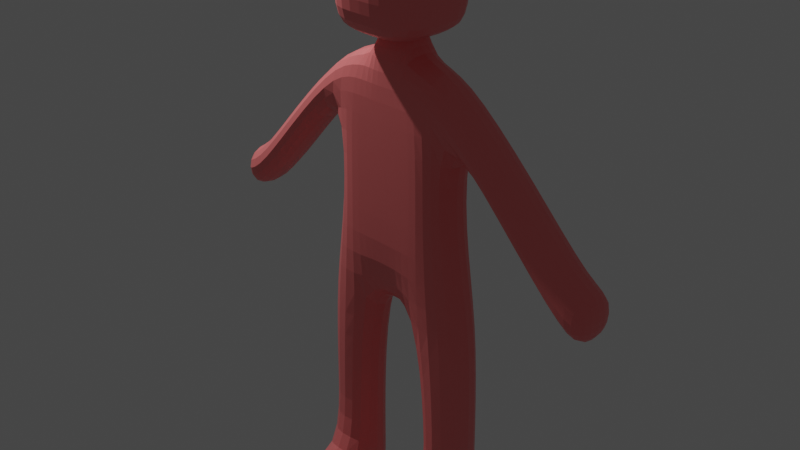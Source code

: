# Source: chara.blend  (saved by Blender 2.81.16; exported with 4.5.12 LTS)
import bpy
from mathutils import Matrix  # noqa: F401  (used for matrix-valued properties, if any)

bpy.ops.wm.read_factory_settings(use_empty=True)
scene = bpy.context.scene
scene.name = 'Scene'

# ---- collections
col_collection = bpy.data.collections.new('Collection'); scene.collection.children.link(col_collection)

# ---- materials (node trees are filled in below, after node groups)
mat_body = bpy.data.materials.new('Body')
mat_body.alpha_threshold = 0.0
mat_body.use_transparent_shadow = False
mat_body.line_color = (0.0, 0.0, 0.0, 1.0)

# ---- material node trees
mat_body.use_nodes = True; mat_body.node_tree.nodes.clear()
_N = mat_body.node_tree.nodes; _L = mat_body.node_tree.links
n0 = _N.new('ShaderNodeOutputMaterial'); n0.name = 'Material Output'; n0.location = (300, 300)
n1 = _N.new('ShaderNodeBsdfPrincipled'); n1.name = 'Principled BSDF'; n1.location = (10, 300)
n1.distribution = 'GGX'
n1.subsurface_method = 'BURLEY'
n1.inputs[0].default_value = (1.0, 0.2159, 0.2159, 1.0)
n1.inputs[2].default_value = 0.4
n1.inputs[3].default_value = 1.45
n1.inputs[27].default_value = (0.0, 0.0, 0.0, 1.0)
n1.inputs[28].default_value = 1.0
_L.new(n1.outputs[0], n0.inputs[0])
n0.is_active_output = True

# ---- world
world_world = bpy.data.worlds.new('World'); scene.world = world_world
world_world.use_nodes = True; world_world.node_tree.nodes.clear()
_N = world_world.node_tree.nodes; _L = world_world.node_tree.links
n0 = _N.new('ShaderNodeOutputWorld'); n0.name = 'World Output'; n0.location = (300, 300)
n1 = _N.new('ShaderNodeBackground'); n1.name = 'Background'; n1.location = (10, 300)
n1.inputs[0].default_value = (0.05088, 0.05088, 0.05088, 1.0)
_L.new(n1.outputs[0], n0.inputs[0])
n0.is_active_output = True
world_world.color = (0.05088, 0.05088, 0.05088)
world_world.use_sun_shadow = False
world_world.sun_shadow_jitter_overblur = 0.0

# ---- cameras
cam_camera = bpy.data.cameras.new('Camera')
cam_camera.clip_end = 100.0
cam_camera.ortho_scale = 7.314

# ---- lights
light_light = bpy.data.lights.new('Light', 'POINT')
light_light.transmission_factor = 0.0
light_light.energy = 1000.0
light_light.shadow_soft_size = 0.1
light_light.shadow_maximum_resolution = 0.006
light_light.use_absolute_resolution = True

# ---- meshes
me_hum = bpy.data.meshes.new('Hum')
me_hum.from_pydata([(-1.0, -1.0, -1.0), (-1.0, -1.0, 1.0), (-1.0, 1.0, -1.0), (-1.0, 1.0, 1.0), (1.0, -1.0, -1.0), (1.0, -1.0, 1.0), (1.0, 1.0, -1.0), (1.0, 1.0, 1.0), (-1.0, -1.0, 0.0), (-1.0, 1.0, 0.0), (1.0, 1.0, 0.0), (1.0, -1.0, 0.0), (0.0, 1.0, -1.0), (0.0, 1.0, 1.0), (0.0, -1.0, -1.0), (0.0, -1.0, 1.0), (0.0, -1.0, 0.0), (0.0, 1.0, 0.0), (-1.0, 0.0, -1.0), (-1.0, 0.0, 1.0), (1.0, 0.0, -1.0), (1.0, 0.0, 1.0), (1.0, 0.0, 0.0), (-1.0, 0.0, 0.0), (0.0, 0.0, 1.0), (0.0, 0.0, -1.0), (1.208, 0.4522, -1.372), (1.885, 0.4522, -6.514), (1.208, -0.6213, -1.372), (1.885, -0.6213, -6.514), (-1.174, 0.4897, -1.392), (-1.885, 0.4522, -6.514), (-1.174, -0.5838, -1.392), (-1.885, -0.6213, -6.514), (1.416, 0.4522, -4.629), (-1.362, -0.6213, -4.629), (1.416, -0.6213, -4.629), (-1.362, 0.4522, -4.629), (-1.362, -0.6213, -2.395), (1.416, 0.4522, -2.395), (1.416, -0.6213, -2.395), (-1.362, 0.4522, -2.395), (0.0, 0.4522, -6.514), (0.02706, -0.6213, -1.372), (0.0, -0.6213, -6.514), (0.02706, 0.4522, -1.372), (0.02706, 0.4522, -4.629), (0.02706, -0.6213, -4.629), (0.02706, 0.4522, -2.395), (0.02706, -0.6213, -2.395), (-0.4557, 0.4522, -6.514), (-0.3842, -0.6213, -1.372), (-0.6673, -0.6213, -4.629), (-0.6673, -0.6213, -2.395), (-0.4557, -0.6213, -6.514), (-0.3842, 0.4522, -1.372), (-0.6673, 0.4522, -4.629), (-0.6673, 0.4522, -2.395), (0.5623, -0.6013, -6.507), (0.4379, 0.4522, -1.372), (0.7214, 0.4522, -4.629), (0.7214, 0.4522, -2.395), (0.5623, 0.4722, -6.507), (0.4379, -0.6213, -1.372), (0.7214, -0.6213, -4.629), (0.7214, -0.6213, -2.395), (-4.264, -0.6213, -5.456), (-4.264, -0.6213, -4.433), (-4.264, 0.4522, -4.433), (-4.264, 0.4522, -5.456), (4.085, 0.4522, -4.367), (4.085, -0.6213, -4.367), (4.085, 0.4522, -5.39), (4.085, -0.6213, -5.39), (-1.885, 0.4522, -11.53), (-1.885, -0.6213, -11.53), (-0.7938, 0.4522, -11.53), (-0.7938, -0.6213, -11.53), (0.7669, -0.6013, -11.51), (1.854, -0.6213, -11.51), (1.854, 0.4522, -11.51), (0.7669, 0.4722, -11.51), (2.751, -0.6213, -3.892), (2.751, -0.6213, -2.87), (2.751, 0.4522, -2.87), (2.751, 0.4522, -3.892), (-2.813, 0.4522, -2.903), (-2.813, -0.6213, -2.903), (-2.813, -0.6213, -3.925), (-2.813, 0.4522, -3.925), (-1.885, 0.4522, -8.829), (-1.885, -0.6213, -8.829), (-0.7938, 0.4522, -8.829), (-0.7938, -0.6213, -8.829), (1.869, -0.6213, -8.82), (1.869, 0.4522, -8.82), (0.7823, 0.4722, -8.813), (0.7823, -0.6013, -8.813), (1.862, -0.6213, -10.81), (1.862, 0.4522, -10.81), (0.7746, 0.4722, -10.81), (0.7746, -0.6013, -10.81), (-1.885, 0.4522, -10.83), (-0.7938, 0.4522, -10.83), (-0.7938, -0.6213, -10.83), (-1.885, -0.6213, -10.83), (-0.7815, 1.792, -11.53), (-1.873, 1.792, -11.53), (-1.873, 1.792, -10.83), (-0.7815, 1.792, -10.83), (1.866, 1.792, -11.51), (0.7793, 1.812, -11.51), (1.874, 1.792, -10.81), (0.787, 1.812, -10.81), (-4.73, -0.6213, -5.456), (-4.73, -0.6213, -4.433), (-4.73, 0.4522, -4.433), (-4.73, 0.4522, -5.456), (4.552, 0.4522, -4.367), (4.552, -0.6213, -4.367), (4.552, 0.4522, -5.39), (4.552, -0.6213, -5.39), (0.4379, -0.336, -0.6799), (0.02706, -0.336, -0.6799), (-0.3842, 0.1461, -0.6799), (0.02706, 0.1461, -0.6799), (-0.3842, -0.336, -0.6799), (0.4379, 0.1461, -0.6799)], [], [(23, 19, 3, 9), (17, 13, 7, 10), (22, 21, 5, 11), (16, 15, 1, 8), (25, 20, 4, 14), (24, 19, 1, 15), (14, 16, 8, 0), (20, 22, 11, 4), (12, 17, 10, 6), (18, 23, 9, 2), (2, 9, 17, 12), (4, 11, 16, 14), (21, 24, 15, 5), (18, 25, 14, 0), (11, 5, 15, 16), (9, 3, 13, 17), (2, 12, 25, 18), (7, 13, 24, 21), (0, 8, 23, 18), (6, 10, 22, 20), (13, 3, 19, 24), (12, 6, 20, 25), (10, 7, 21, 22), (8, 1, 19, 23), (55, 30, 32, 51), (53, 51, 32, 38), (87, 86, 68, 67), (99, 98, 79, 80), (83, 82, 73, 71), (61, 59, 26, 39), (62, 60, 34, 27), (27, 34, 36, 29), (33, 35, 37, 31), (54, 52, 35, 33), (60, 61, 39, 34), (34, 39, 40, 36), (35, 38, 41, 37), (52, 53, 38, 35), (64, 65, 49, 47), (56, 57, 48, 46), (58, 64, 47, 44), (50, 56, 46, 42), (57, 55, 45, 48), (50, 42, 44, 54), (65, 63, 43, 49), (45, 55, 124, 125), (105, 102, 74, 75), (41, 30, 55, 57), (31, 37, 56, 50), (37, 41, 57, 56), (47, 49, 53, 52), (44, 47, 52, 54), (49, 43, 51, 53), (63, 59, 127, 122), (26, 59, 63, 28), (40, 28, 63, 65), (29, 36, 64, 58), (36, 40, 65, 64), (46, 48, 61, 60), (42, 46, 60, 62), (48, 45, 59, 61), (42, 62, 58, 44), (69, 66, 114, 117), (88, 87, 67, 66), (86, 89, 69, 68), (89, 88, 66, 69), (71, 73, 121, 119), (84, 83, 71, 70), (82, 85, 72, 73), (85, 84, 70, 72), (74, 76, 77, 75), (99, 80, 110, 112), (103, 104, 77, 76), (104, 105, 75, 77), (81, 80, 79, 78), (102, 103, 109, 108), (101, 100, 81, 78), (98, 101, 78, 79), (39, 26, 84, 85), (40, 39, 85, 82), (26, 28, 83, 84), (28, 40, 82, 83), (41, 38, 88, 89), (30, 41, 89, 86), (38, 32, 87, 88), (32, 30, 86, 87), (54, 33, 91, 93), (50, 54, 93, 92), (31, 50, 92, 90), (33, 31, 90, 91), (29, 58, 97, 94), (58, 62, 96, 97), (62, 27, 95, 96), (27, 29, 94, 95), (94, 97, 101, 98), (97, 96, 100, 101), (96, 95, 99, 100), (95, 94, 98, 99), (93, 91, 105, 104), (92, 93, 104, 103), (90, 92, 103, 102), (91, 90, 102, 105), (108, 109, 106, 107), (113, 112, 110, 111), (76, 74, 107, 106), (100, 99, 112, 113), (80, 81, 111, 110), (81, 100, 113, 111), (103, 76, 106, 109), (74, 102, 108, 107), (114, 115, 116, 117), (67, 68, 116, 115), (68, 69, 117, 116), (66, 67, 115, 114), (120, 118, 119, 121), (70, 71, 119, 118), (73, 72, 120, 121), (72, 70, 118, 120), (127, 125, 123, 122), (125, 124, 126, 123), (43, 63, 122, 123), (51, 43, 123, 126), (59, 45, 125, 127), (55, 51, 126, 124)])
_uv = me_hum.uv_layers.new(name='UVMap')
_uv.uv.foreach_set('vector', [0.5, 0.125, 0.625, 0.125, 0.625, 0.25, 0.5, 0.25, 0.5, 0.375, 0.625, 0.375, 0.625, 0.5, 0.5, 0.5, 0.5, 0.625, 0.625, 0.625, 0.625, 0.75, 0.5, 0.75, 0.5, 0.875, 0.625, 0.875, 0.625, 1.0, 0.5, 1.0, 0.25, 0.625, 0.375, 0.625, 0.375, 0.75, 0.25, 0.75, 0.75, 0.625, 0.875, 0.625, 0.875, 0.75, 0.75, 0.75, 0.375, 0.875, 0.5, 0.875, 0.5, 1.0, 0.375, 1.0, 0.375, 0.625, 0.5, 0.625, 0.5, 0.75, 0.375, 0.75, 0.375, 0.375, 0.5, 0.375, 0.5, 0.5, 0.375, 0.5, 0.375, 0.125, 0.5, 0.125, 0.5, 0.25, 0.375, 0.25, 0.375, 0.25, 0.5, 0.25, 0.5, 0.375, 0.375, 0.375, 0.375, 0.75, 0.5, 0.75, 0.5, 0.875, 0.375, 0.875, 0.625, 0.625, 0.75, 0.625, 0.75, 0.75, 0.625, 0.75, 0.125, 0.625, 0.25, 0.625, 0.25, 0.75, 0.125, 0.75, 0.5, 0.75, 0.625, 0.75, 0.625, 0.875, 0.5, 0.875, 0.5, 0.25, 0.625, 0.25, 0.625, 0.375, 0.5, 0.375, 0.125, 0.5, 0.25, 0.5, 0.25, 0.625, 0.125, 0.625, 0.625, 0.5, 0.75, 0.5, 0.75, 0.625, 0.625, 0.625, 0.375, 0.0, 0.5, 0.0, 0.5, 0.125, 0.375, 0.125, 0.375, 0.5, 0.5, 0.5, 0.5, 0.625, 0.375, 0.625, 0.75, 0.5, 0.875, 0.5, 0.875, 0.625, 0.75, 0.625, 0.25, 0.5, 0.375, 0.5, 0.375, 0.625, 0.25, 0.625, 0.5, 0.5, 0.625, 0.5, 0.625, 0.625, 0.5, 0.625, 0.5, 0.0, 0.625, 0.0, 0.625, 0.125, 0.5, 0.125, 0.8125, 0.5, 0.875, 0.5, 0.875, 0.75, 0.8125, 0.75, 0.5625, 0.9375, 0.625, 0.9375, 0.625, 1.0, 0.5625, 1.0, 0.875, 0.75, 0.875, 0.5, 0.875, 0.5, 0.875, 0.75, 0.375, 0.5, 0.375, 0.75, 0.375, 0.75, 0.375, 0.5, 0.625, 0.75, 0.5625, 0.75, 0.5625, 0.75, 0.625, 0.75, 0.5625, 0.4375, 0.625, 0.4375, 0.625, 0.5, 0.5625, 0.5, 0.375, 0.4375, 0.5, 0.4375, 0.5, 0.5, 0.375, 0.5, 0.375, 0.5, 0.5, 0.5, 0.5, 0.75, 0.375, 0.75, 0.375, 0.0, 0.5, 0.0, 0.5, 0.25, 0.375, 0.25, 0.375, 0.9375, 0.5, 0.9375, 0.5, 1.0, 0.375, 1.0, 0.5, 0.4375, 0.5625, 0.4375, 0.5625, 0.5, 0.5, 0.5, 0.5, 0.5, 0.5625, 0.5, 0.5625, 0.75, 0.5, 0.75, 0.5, 0.0, 0.5625, 0.0, 0.5625, 0.25, 0.5, 0.25, 0.5, 0.9375, 0.5625, 0.9375, 0.5625, 1.0, 0.5, 1.0, 0.5, 0.8125, 0.5625, 0.8125, 0.5625, 0.875, 0.5, 0.875, 0.5, 0.3125, 0.5625, 0.3125, 0.5625, 0.375, 0.5, 0.375, 0.375, 0.8125, 0.5, 0.8125, 0.5, 0.875, 0.375, 0.875, 0.375, 0.3125, 0.5, 0.3125, 0.5, 0.375, 0.375, 0.375, 0.5625, 0.3125, 0.625, 0.3125, 0.625, 0.375, 0.5625, 0.375, 0.1875, 0.5, 0.25, 0.5, 0.25, 0.75, 0.1875, 0.75, 0.5625, 0.8125, 0.625, 0.8125, 0.625, 0.875, 0.5625, 0.875, 0.625, 0.375, 0.625, 0.3125, 0.625, 0.3125, 0.625, 0.375, 0.375, 0.0, 0.375, 0.25, 0.375, 0.25, 0.375, 0.0, 0.5625, 0.25, 0.625, 0.25, 0.625, 0.3125, 0.5625, 0.3125, 0.375, 0.25, 0.5, 0.25, 0.5, 0.3125, 0.375, 0.3125, 0.5, 0.25, 0.5625, 0.25, 0.5625, 0.3125, 0.5, 0.3125, 0.5, 0.875, 0.5625, 0.875, 0.5625, 0.9375, 0.5, 0.9375, 0.375, 0.875, 0.5, 0.875, 0.5, 0.9375, 0.375, 0.9375, 0.5625, 0.875, 0.625, 0.875, 0.625, 0.9375, 0.5625, 0.9375, 0.6875, 0.75, 0.6875, 0.5, 0.6875, 0.5, 0.6875, 0.75, 0.625, 0.5, 0.6875, 0.5, 0.6875, 0.75, 0.625, 0.75, 0.5625, 0.75, 0.625, 0.75, 0.625, 0.8125, 0.5625, 0.8125, 0.375, 0.75, 0.5, 0.75, 0.5, 0.8125, 0.375, 0.8125, 0.5, 0.75, 0.5625, 0.75, 0.5625, 0.8125, 0.5, 0.8125, 0.5, 0.375, 0.5625, 0.375, 0.5625, 0.4375, 0.5, 0.4375, 0.375, 0.375, 0.5, 0.375, 0.5, 0.4375, 0.375, 0.4375, 0.5625, 0.375, 0.625, 0.375, 0.625, 0.4375, 0.5625, 0.4375, 0.25, 0.5, 0.3125, 0.5, 0.3125, 0.75, 0.25, 0.75, 0.5625, 0.25, 0.5625, 0.0, 0.5625, 0.0, 0.5625, 0.25, 0.5625, 1.0, 0.625, 1.0, 0.625, 1.0, 0.5625, 1.0, 0.625, 0.25, 0.5625, 0.25, 0.5625, 0.25, 0.625, 0.25, 0.5625, 0.25, 0.5625, 0.0, 0.5625, 0.0, 0.5625, 0.25, 0.625, 0.75, 0.5625, 0.75, 0.5625, 0.75, 0.625, 0.75, 0.625, 0.5, 0.625, 0.75, 0.625, 0.75, 0.625, 0.5, 0.5625, 0.75, 0.5625, 0.5, 0.5625, 0.5, 0.5625, 0.75, 0.5625, 0.5, 0.625, 0.5, 0.625, 0.5, 0.5625, 0.5, 0.125, 0.5, 0.1875, 0.5, 0.1875, 0.75, 0.125, 0.75, 0.375, 0.5, 0.375, 0.5, 0.375, 0.5, 0.375, 0.5, 0.1875, 0.5, 0.1875, 0.75, 0.1875, 0.75, 0.1875, 0.5, 0.375, 0.9375, 0.375, 1.0, 0.375, 1.0, 0.375, 0.9375, 0.3125, 0.5, 0.375, 0.5, 0.375, 0.75, 0.3125, 0.75, 0.375, 0.25, 0.375, 0.3125, 0.375, 0.3125, 0.375, 0.25, 0.3125, 0.75, 0.3125, 0.5, 0.3125, 0.5, 0.3125, 0.75, 0.375, 0.75, 0.375, 0.8125, 0.375, 0.8125, 0.375, 0.75, 0.5625, 0.5, 0.625, 0.5, 0.625, 0.5, 0.5625, 0.5, 0.5625, 0.75, 0.5625, 0.5, 0.5625, 0.5, 0.5625, 0.75, 0.625, 0.5, 0.625, 0.75, 0.625, 0.75, 0.625, 0.5, 0.625, 0.75, 0.5625, 0.75, 0.5625, 0.75, 0.625, 0.75, 0.5625, 0.25, 0.5625, 0.0, 0.5625, 0.0, 0.5625, 0.25, 0.625, 0.25, 0.5625, 0.25, 0.5625, 0.25, 0.625, 0.25, 0.5625, 1.0, 0.625, 1.0, 0.625, 1.0, 0.5625, 1.0, 0.875, 0.75, 0.875, 0.5, 0.875, 0.5, 0.875, 0.75, 0.375, 0.9375, 0.375, 1.0, 0.375, 1.0, 0.375, 0.9375, 0.1875, 0.5, 0.1875, 0.75, 0.1875, 0.75, 0.1875, 0.5, 0.375, 0.25, 0.375, 0.3125, 0.375, 0.3125, 0.375, 0.25, 0.375, 0.0, 0.375, 0.25, 0.375, 0.25, 0.375, 0.0, 0.375, 0.75, 0.375, 0.8125, 0.375, 0.8125, 0.375, 0.75, 0.3125, 0.75, 0.3125, 0.5, 0.3125, 0.5, 0.3125, 0.75, 0.375, 0.4375, 0.375, 0.5, 0.375, 0.5, 0.375, 0.4375, 0.375, 0.5, 0.375, 0.75, 0.375, 0.75, 0.375, 0.5, 0.375, 0.75, 0.375, 0.8125, 0.375, 0.8125, 0.375, 0.75, 0.3125, 0.75, 0.3125, 0.5, 0.3125, 0.5, 0.3125, 0.75, 0.375, 0.4375, 0.375, 0.5, 0.375, 0.5, 0.375, 0.4375, 0.375, 0.5, 0.375, 0.75, 0.375, 0.75, 0.375, 0.5, 0.375, 0.9375, 0.375, 1.0, 0.375, 1.0, 0.375, 0.9375, 0.1875, 0.5, 0.1875, 0.75, 0.1875, 0.75, 0.1875, 0.5, 0.375, 0.25, 0.375, 0.3125, 0.375, 0.3125, 0.375, 0.25, 0.375, 0.0, 0.375, 0.25, 0.375, 0.25, 0.375, 0.0, 0.375, 0.25, 0.375, 0.3125, 0.375, 0.3125, 0.375, 0.25, 0.375, 0.4375, 0.375, 0.5, 0.375, 0.5, 0.375, 0.4375, 0.1875, 0.5, 0.125, 0.5, 0.125, 0.5, 0.1875, 0.5, 0.375, 0.4375, 0.375, 0.5, 0.375, 0.5, 0.375, 0.4375, 0.375, 0.5, 0.3125, 0.5, 0.3125, 0.5, 0.375, 0.5, 0.3125, 0.5, 0.3125, 0.5, 0.3125, 0.5, 0.3125, 0.5, 0.1875, 0.5, 0.1875, 0.5, 0.1875, 0.5, 0.1875, 0.5, 0.375, 0.25, 0.375, 0.25, 0.375, 0.25, 0.375, 0.25, 0.5625, 0.0, 0.625, 0.0, 0.625, 0.25, 0.5625, 0.25, 0.875, 0.75, 0.875, 0.5, 0.875, 0.5, 0.875, 0.75, 0.625, 0.25, 0.5625, 0.25, 0.5625, 0.25, 0.625, 0.25, 0.5625, 1.0, 0.625, 1.0, 0.625, 1.0, 0.5625, 1.0, 0.5625, 0.5, 0.625, 0.5, 0.625, 0.75, 0.5625, 0.75, 0.625, 0.5, 0.625, 0.75, 0.625, 0.75, 0.625, 0.5, 0.5625, 0.75, 0.5625, 0.5, 0.5625, 0.5, 0.5625, 0.75, 0.5625, 0.5, 0.625, 0.5, 0.625, 0.5, 0.5625, 0.5, 0.6875, 0.5, 0.75, 0.5, 0.75, 0.75, 0.6875, 0.75, 0.75, 0.5, 0.8125, 0.5, 0.8125, 0.75, 0.75, 0.75, 0.625, 0.875, 0.625, 0.8125, 0.625, 0.8125, 0.625, 0.875, 0.625, 0.9375, 0.625, 0.875, 0.625, 0.875, 0.625, 0.9375, 0.625, 0.4375, 0.625, 0.375, 0.625, 0.375, 0.625, 0.4375, 0.8125, 0.5, 0.8125, 0.75, 0.8125, 0.75, 0.8125, 0.5])
me_hum.materials.append(mat_body)
me_hum.use_remesh_fix_poles = True
me_hum.use_remesh_preserve_attributes = False
me_hum.use_mirror_vertex_groups = False
me_hum.update()
arm_armature = bpy.data.armatures.new('Armature')  # bones are not reproduced

# ---- objects
ob_light = bpy.data.objects.new('Light', light_light)
ob_camera = bpy.data.objects.new('Camera', cam_camera)
ob_hum = bpy.data.objects.new('Hum', me_hum)
ob_armature = bpy.data.objects.new('Armature', arm_armature)

# ---- transforms, parenting, visibility, modifiers, constraints
ob_light.location = (-4.096, -0.9566, 9.451)
ob_light.rotation_euler = (0.6503, 0.05522, 5.008)
ob_light.lock_rotations_4d = False
ob_light.empty_display_type = 'ARROWS'
ob_light.color = (0.0, 0.0, 0.0, 0.0)
ob_light.lineart.crease_threshold = 0.0
ob_camera.location = (7.359, -6.926, 8.505)
ob_camera.rotation_euler = (1.109, 0.0, 0.8149)
ob_camera.lock_rotations_4d = False
ob_camera.empty_display_type = 'ARROWS'
ob_camera.color = (0.0, 0.0, 0.0, 0.0)
ob_camera.display_type = 'WIRE'
ob_camera.lineart.crease_threshold = 0.0
ob_hum.parent = ob_armature
ob_hum.matrix_parent_inverse = Matrix(((1.0, -0.0, 0.0, -0.0), (-0.0, 1.0, -0.0, 0.0), (0.0, -0.0, 1.0, 0.3593), (-0.0, 0.0, -0.0, 1.0)))
ob_hum.location = (0.0, 0.0, 2.456)
ob_hum.scale = (0.5305, 0.5305, 0.5305)
ob_hum.lineart.crease_threshold = 0.0
_vg = ob_hum.vertex_groups.new(name='BoneSpine01')
for _i, _w in zip([34, 35, 36, 37, 40, 42, 44, 46, 47, 49, 52, 53, 56, 57, 60, 61, 64, 65], [0.8181, 0.8231, 0.8152, 0.8272, 0.0005644, 0.09827, 0.1018, 0.9559, 0.9264, 0.009016, 0.8763, 0.03096, 0.8952, 0.0203, 0.8798, 0.02531, 0.872, 0.03032]): _vg.add([_i], _w, 'REPLACE')
_vg = ob_hum.vertex_groups.new(name='BoneSpine02')
for _i, _w in zip([38, 39, 40, 41, 43, 45, 48, 49, 51, 52, 53, 55, 56, 57, 59, 60, 61, 63, 64, 65], [0.06071, 0.06314, 0.07393, 0.06867, 0.05382, 0.03354, 0.907, 0.858, 0.03492, 0.00477, 0.6855, 0.04979, 0.000596, 0.7001, 0.02334, 0.002217, 0.6975, 0.05427, 0.01012, 0.662]): _vg.add([_i], _w, 'REPLACE')
_vg = ob_hum.vertex_groups.new(name='BoneNeck')
for _i, _w in zip([43, 45, 51, 55, 59, 63, 122, 123, 124, 125, 126, 127], [0.6463, 0.7209, 0.1801, 0.1608, 0.1838, 0.1725, 0.6943, 0.2587, 0.66, 0.1427, 0.6568, 0.7063]): _vg.add([_i], _w, 'REPLACE')
_vg = ob_hum.vertex_groups.new(name='BoneHead')
for _i, _w in zip([0, 1, 2, 3, 4, 5, 6, 7, 8, 9, 10, 11, 12, 13, 14, 15, 16, 17, 18, 19, 20, 21, 22, 23, 24, 25, 43, 45, 122, 123, 124, 125, 126, 127], [1.0, 1.0, 1.0, 1.0, 1.0, 1.0, 1.0, 1.0, 1.0, 1.0, 1.0, 1.0, 1.0, 1.0, 1.0, 1.0, 1.0, 1.0, 1.0, 1.0, 1.0, 1.0, 1.0, 1.0, 1.0, 1.0, 0.029, 0.01842, 0.1889, 0.6968, 0.2219, 0.8373, 0.2127, 0.1921]): _vg.add([_i], _w, 'REPLACE')
_vg = ob_hum.vertex_groups.new(name='BoneClavicleL')
for _i, _w in zip([30, 32, 38, 41, 43, 45, 51, 53, 55, 57, 124, 126], [0.4793, 0.4834, 0.03148, 0.04923, 0.1203, 0.09569, 0.6848, 0.06085, 0.7141, 0.06281, 0.0976, 0.1055]): _vg.add([_i], _w, 'REPLACE')
_vg = ob_hum.vertex_groups.new(name='BoneUpperarmL')
for _i, _w in zip([30, 32, 35, 37, 38, 41, 49, 51, 52, 53, 55, 57, 86, 87, 88, 89], [0.5217, 0.5004, 0.06683, 0.06737, 0.8574, 0.819, 0.003193, 0.04707, 0.00464, 0.181, 0.02565, 0.1712, 0.9029, 0.8977, 0.1328, 0.1463]): _vg.add([_i], _w, 'REPLACE')
_vg = ob_hum.vertex_groups.new(name='BoneLowerarmL')
for _i, _w in zip([41, 66, 67, 68, 69, 86, 87, 88, 89, 114, 115, 116], [0.02557, 0.1454, 0.8638, 0.8669, 0.1903, 0.1017, 0.0974, 0.8593, 0.8382, 0.02836, 0.0916, 0.0822]): _vg.add([_i], _w, 'REPLACE')
_vg = ob_hum.vertex_groups.new(name='BoneHandL')
for _i, _w in zip([66, 67, 68, 69, 114, 115, 116, 117], [0.8595, 0.1297, 0.109, 0.8495, 0.9635, 0.9082, 0.9167, 1.008]): _vg.add([_i], _w, 'REPLACE')
_vg = ob_hum.vertex_groups.new(name='BoneClavicleR')
for _i, _w in zip([26, 28, 39, 40, 43, 45, 59, 61, 63, 65, 122, 127], [0.4859, 0.4769, 0.02872, 0.05472, 0.1199, 0.09456, 0.7014, 0.05884, 0.6819, 0.06732, 0.09237, 0.08472]): _vg.add([_i], _w, 'REPLACE')
_vg = ob_hum.vertex_groups.new(name='BoneUpperarmR')
for _i, _w in zip([26, 28, 34, 36, 39, 40, 49, 59, 60, 61, 63, 64, 65, 71, 82, 83, 84, 85], [0.4993, 0.5221, 0.06849, 0.06949, 0.8566, 0.7992, 0.005806, 0.04264, 0.006058, 0.1812, 0.04233, 0.001955, 0.1878, 0.01577, 0.1922, 0.887, 0.9165, 0.1351]): _vg.add([_i], _w, 'REPLACE')
_vg = ob_hum.vertex_groups.new(name='BoneLowerarmR')
for _i, _w in zip([40, 70, 71, 72, 73, 82, 83, 84, 85, 118, 119, 120], [0.03578, 0.8856, 0.8279, 0.1387, 0.2156, 0.7856, 0.1171, 0.07893, 0.857, 0.07867, 0.1137, 0.02219]): _vg.add([_i], _w, 'REPLACE')
_vg = ob_hum.vertex_groups.new(name='BoneHandR')
for _i, _w in zip([70, 71, 72, 73, 82, 118, 119, 120, 121], [0.1079, 0.139, 0.8665, 0.8291, 0.01416, 0.9211, 0.8838, 0.9667, 0.9946]): _vg.add([_i], _w, 'REPLACE')
_vg = ob_hum.vertex_groups.new(name='BonePelvisL')
for _i, _w in zip([42, 44, 54, 58], [0.04653, 0.473, 0.04528, 0.028]): _vg.add([_i], _w, 'REPLACE')
_vg = ob_hum.vertex_groups.new(name='BoneThighL')
for _i, _w in zip([31, 33, 35, 37, 42, 44, 50, 52, 54, 56], [0.9574, 0.9471, 0.07569, 0.07795, 0.1854, 0.1709, 0.9025, 0.01972, 0.8776, 0.03619]): _vg.add([_i], _w, 'REPLACE')
_vg = ob_hum.vertex_groups.new(name='BoneCalfL')
for _i, _w in zip([74, 75, 76, 77, 90, 91, 92, 93, 102, 103, 104, 105], [0.02969, 0.5007, 0.04547, 0.4978, 0.9726, 0.9816, 0.9792, 0.9772, 0.07413, 0.08752, 0.8915, 0.8953]): _vg.add([_i], _w, 'REPLACE')
_vg = ob_hum.vertex_groups.new(name='BoneFootL')
for _i, _w in zip([74, 75, 76, 77, 102, 103, 104, 105, 106, 107, 108, 109], [0.9601, 0.4992, 0.9522, 0.5021, 0.9257, 0.9122, 0.1079, 0.1042, 0.9967, 0.9967, 0.9958, 0.9945]): _vg.add([_i], _w, 'REPLACE')
_vg = ob_hum.vertex_groups.new(name='BonePelvisR')
for _i, _w in zip([42, 44, 50, 62], [0.495, 0.05369, 0.03479, 0.01552]): _vg.add([_i], _w, 'REPLACE')
_vg = ob_hum.vertex_groups.new(name='BoneThighR')
for _i, _w in zip([27, 29, 34, 36, 42, 44, 58, 60, 62, 64], [0.9558, 0.9459, 0.0788, 0.08196, 0.1635, 0.1886, 0.9056, 0.02287, 0.9176, 0.05017]): _vg.add([_i], _w, 'REPLACE')
_vg = ob_hum.vertex_groups.new(name='BoneCalfR')
for _i, _w in zip([29, 78, 79, 80, 81, 94, 95, 96, 97, 98, 99, 100, 101], [0.001304, 0.4992, 0.497, 0.03401, 0.0426, 0.9773, 0.9763, 0.9774, 0.9807, 0.8848, 0.07141, 0.08556, 0.8768]): _vg.add([_i], _w, 'REPLACE')
_vg = ob_hum.vertex_groups.new(name='BoneFootR')
for _i, _w in zip([78, 79, 80, 81, 98, 99, 100, 101, 110, 111, 112, 113], [0.5008, 0.503, 0.958, 0.9537, 0.1146, 0.9284, 0.9142, 0.1225, 0.9967, 0.9945, 0.9957, 0.9934]): _vg.add([_i], _w, 'REPLACE')
_m = ob_hum.modifiers.new('Subdivision', 'SUBSURF')
_m.uv_smooth = 'PRESERVE_CORNERS'
_m.levels = 2
_m.show_only_control_edges = False
_m = ob_hum.modifiers.new('Armature', 'ARMATURE')
_m.object = ob_armature
ob_armature.location = (-0.0194, 0.04881, 3.188)
ob_armature.rotation_euler = (0.0, -0.0, 3.142)
ob_armature.show_in_front = True
ob_armature.lineart.crease_threshold = 0.0

# ---- collection membership
col_collection.objects.link(ob_light)
col_collection.objects.link(ob_camera)
col_collection.objects.link(ob_hum)
col_collection.objects.link(ob_armature)

# ---- scene / render settings (as saved in the file)
scene.camera = ob_camera
scene.frame_start = 1; scene.frame_end = 250; scene.frame_set(0)
scene.render.engine = 'BLENDER_EEVEE_NEXT'
scene.cycles.use_denoising = False
scene.cycles.samples = 128
scene.cycles.sampling_pattern = 'TABULATED_SOBOL'
scene.cycles.use_adaptive_sampling = False
scene.cycles.use_light_tree = False
scene.view_settings.view_transform = 'Filmic'
bpy.context.view_layer.update()
